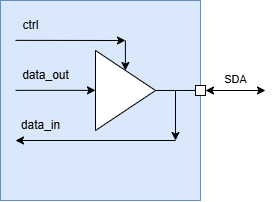

The diagram above was exported from draw.io. Its source (the exported page's mxGraphModel, read from the mxfile embedded in the PNG):
<mxGraphModel dx="662" dy="372" grid="1" gridSize="10" guides="1" tooltips="1" connect="1" arrows="1" fold="1" page="1" pageScale="1" pageWidth="827" pageHeight="1169" math="0" shadow="0">
  <root>
    <mxCell id="0" />
    <mxCell id="1" parent="0" />
    <mxCell id="nKRUvGrCVyATXBs-mb3O-20" value="" style="whiteSpace=wrap;html=1;aspect=fixed;fillColor=#dae8fc;strokeColor=#6c8ebf;" parent="1" vertex="1">
      <mxGeometry x="155" y="40" width="200" height="200" as="geometry" />
    </mxCell>
    <mxCell id="nKRUvGrCVyATXBs-mb3O-1" value="" style="triangle;whiteSpace=wrap;html=1;" parent="1" vertex="1">
      <mxGeometry x="250" y="90" width="60" height="80" as="geometry" />
    </mxCell>
    <mxCell id="nKRUvGrCVyATXBs-mb3O-2" value="" style="endArrow=classic;html=1;rounded=0;" parent="1" edge="1">
      <mxGeometry width="50" height="50" relative="1" as="geometry">
        <mxPoint x="170" y="129.86" as="sourcePoint" />
        <mxPoint x="250" y="129.86" as="targetPoint" />
      </mxGeometry>
    </mxCell>
    <mxCell id="nKRUvGrCVyATXBs-mb3O-3" value="data_out" style="text;html=1;align=center;verticalAlign=middle;resizable=0;points=[];autosize=1;strokeColor=none;fillColor=none;" parent="1" vertex="1">
      <mxGeometry x="165" y="100" width="70" height="30" as="geometry" />
    </mxCell>
    <mxCell id="nKRUvGrCVyATXBs-mb3O-5" value="" style="endArrow=classic;html=1;rounded=0;" parent="1" edge="1">
      <mxGeometry width="50" height="50" relative="1" as="geometry">
        <mxPoint x="170" y="79.86000000000001" as="sourcePoint" />
        <mxPoint x="280" y="80" as="targetPoint" />
      </mxGeometry>
    </mxCell>
    <mxCell id="nKRUvGrCVyATXBs-mb3O-6" value="ctrl" style="text;html=1;align=center;verticalAlign=middle;resizable=0;points=[];autosize=1;strokeColor=none;fillColor=none;" parent="1" vertex="1">
      <mxGeometry x="165" y="50" width="40" height="30" as="geometry" />
    </mxCell>
    <mxCell id="nKRUvGrCVyATXBs-mb3O-9" value="" style="endArrow=classic;html=1;rounded=0;" parent="1" edge="1">
      <mxGeometry width="50" height="50" relative="1" as="geometry">
        <mxPoint x="279.9" y="80" as="sourcePoint" />
        <mxPoint x="279.9" y="110" as="targetPoint" />
      </mxGeometry>
    </mxCell>
    <mxCell id="nKRUvGrCVyATXBs-mb3O-12" value="" style="whiteSpace=wrap;html=1;aspect=fixed;" parent="1" vertex="1">
      <mxGeometry x="350" y="125" width="10" height="10" as="geometry" />
    </mxCell>
    <mxCell id="nKRUvGrCVyATXBs-mb3O-13" value="" style="endArrow=none;html=1;rounded=0;" parent="1" edge="1">
      <mxGeometry width="50" height="50" relative="1" as="geometry">
        <mxPoint x="310" y="130" as="sourcePoint" />
        <mxPoint x="350" y="129.95000000000002" as="targetPoint" />
      </mxGeometry>
    </mxCell>
    <mxCell id="nKRUvGrCVyATXBs-mb3O-15" value="" style="endArrow=classic;html=1;rounded=0;" parent="1" edge="1">
      <mxGeometry width="50" height="50" relative="1" as="geometry">
        <mxPoint x="330" y="180" as="sourcePoint" />
        <mxPoint x="170" y="180" as="targetPoint" />
      </mxGeometry>
    </mxCell>
    <mxCell id="nKRUvGrCVyATXBs-mb3O-16" value="data_in" style="text;html=1;align=center;verticalAlign=middle;resizable=0;points=[];autosize=1;strokeColor=none;fillColor=none;" parent="1" vertex="1">
      <mxGeometry x="165" y="150" width="60" height="30" as="geometry" />
    </mxCell>
    <mxCell id="nKRUvGrCVyATXBs-mb3O-18" value="" style="endArrow=classic;html=1;rounded=0;" parent="1" edge="1">
      <mxGeometry width="50" height="50" relative="1" as="geometry">
        <mxPoint x="330" y="130" as="sourcePoint" />
        <mxPoint x="330" y="180" as="targetPoint" />
      </mxGeometry>
    </mxCell>
    <mxCell id="NBPrnFm8rT5lK6k-9OUZ-3" value="" style="endArrow=classic;startArrow=classic;html=1;rounded=0;" parent="1" edge="1">
      <mxGeometry width="50" height="50" relative="1" as="geometry">
        <mxPoint x="360" y="130" as="sourcePoint" />
        <mxPoint x="420" y="130" as="targetPoint" />
      </mxGeometry>
    </mxCell>
    <mxCell id="NBPrnFm8rT5lK6k-9OUZ-4" value="SDA" style="edgeLabel;html=1;align=center;verticalAlign=middle;resizable=0;points=[];" parent="NBPrnFm8rT5lK6k-9OUZ-3" vertex="1" connectable="0">
      <mxGeometry x="-0.101" y="2" relative="1" as="geometry">
        <mxPoint x="3" y="-9" as="offset" />
      </mxGeometry>
    </mxCell>
  </root>
</mxGraphModel>